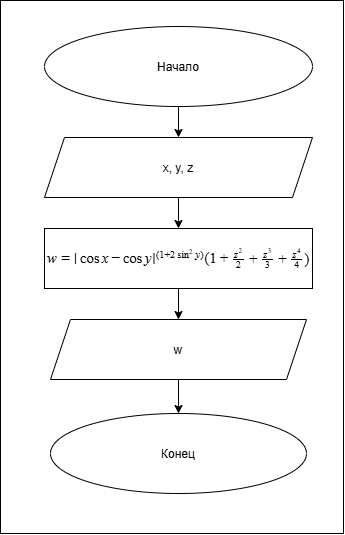

The diagram above was exported from draw.io. Its source (the exported page's mxGraphModel, read from the mxfile embedded in the PNG):
<mxGraphModel dx="1157" dy="640" grid="0" gridSize="10" guides="1" tooltips="1" connect="1" arrows="1" fold="1" page="1" pageScale="1" pageWidth="827" pageHeight="1169" math="0" shadow="0">
  <root>
    <mxCell id="0" />
    <mxCell id="1" parent="0" />
    <mxCell id="IexXkZ0222Jfd880lbR6-22" parent="1" style="whiteSpace=wrap;html=1;" value="" vertex="1">
      <mxGeometry height="533" width="343" x="251" y="10" as="geometry" />
    </mxCell>
    <mxCell id="RZZ2bC4Y_pgpu_b8kFCs-1" edge="1" parent="1" source="IexXkZ0222Jfd880lbR6-1" style="edgeStyle=orthogonalEdgeStyle;rounded=0;orthogonalLoop=1;jettySize=auto;html=1;exitX=0.5;exitY=1;exitDx=0;exitDy=0;entryX=0.5;entryY=0;entryDx=0;entryDy=0;" target="IexXkZ0222Jfd880lbR6-3">
      <mxGeometry relative="1" as="geometry" />
    </mxCell>
    <mxCell id="IexXkZ0222Jfd880lbR6-1" parent="1" style="ellipse;whiteSpace=wrap;html=1;shapeInside=1;" value="Начало" vertex="1">
      <mxGeometry height="80" width="268" x="295" y="36" as="geometry" />
    </mxCell>
    <mxCell id="IexXkZ0222Jfd880lbR6-16" edge="1" parent="1" source="IexXkZ0222Jfd880lbR6-3" style="edgeStyle=orthogonalEdgeStyle;rounded=0;orthogonalLoop=1;jettySize=auto;html=1;exitX=0.5;exitY=1;exitDx=0;exitDy=0;entryX=0.5;entryY=0;entryDx=0;entryDy=0;" target="IexXkZ0222Jfd880lbR6-5">
      <mxGeometry relative="1" as="geometry" />
    </mxCell>
    <mxCell id="IexXkZ0222Jfd880lbR6-3" parent="1" style="shape=parallelogram;perimeter=parallelogramPerimeter;whiteSpace=wrap;html=1;shapeInside=1;fixedSize=1;" value="x, y, z" vertex="1">
      <mxGeometry height="60" width="268" x="295" y="147" as="geometry" />
    </mxCell>
    <mxCell id="JdFREcFqbm7OREH8nlvQ-2" edge="1" parent="1" source="IexXkZ0222Jfd880lbR6-5" style="edgeStyle=orthogonalEdgeStyle;rounded=0;orthogonalLoop=1;jettySize=auto;html=1;exitX=0.5;exitY=1;exitDx=0;exitDy=0;entryX=0.5;entryY=0;entryDx=0;entryDy=0;" target="IexXkZ0222Jfd880lbR6-10">
      <mxGeometry relative="1" as="geometry" />
    </mxCell>
    <mxCell id="IexXkZ0222Jfd880lbR6-5" parent="1" style="rounded=0;whiteSpace=wrap;html=1;" value="&lt;span&gt;&lt;span class=&quot;katex&quot; style=&quot;font-style: normal; font-variant: normal; font-size-adjust: none; font-language-override: normal; font-kerning: auto; font-optical-sizing: auto; font-feature-settings: normal; font-variation-settings: normal; font-stretch: normal; font-size: 1.21em; line-height: 1.2; font-family: KaTeX_Main, &amp;quot;Times New Roman&amp;quot;, serif; text-rendering: auto; text-align: start;&quot;&gt;&lt;span class=&quot;katex-html&quot; aria-hidden=&quot;true&quot; style=&quot;border-color: currentcolor;&quot;&gt;&lt;span class=&quot;base&quot; style=&quot;border-color: currentcolor; position: relative; white-space: nowrap; width: min-content; display: inline-block;&quot;&gt;&lt;span class=&quot;mord mathnormal&quot; style=&quot;border-color: currentcolor; font-family: KaTeX_Math; font-style: italic; margin-right: 0.02691em;&quot;&gt;w&lt;/span&gt;&lt;span class=&quot;mspace&quot; style=&quot;border-color: currentcolor; display: inline-block; margin-right: 0.2778em;&quot;&gt;&lt;/span&gt;&lt;span class=&quot;mrel&quot; style=&quot;border-color: currentcolor;&quot;&gt;=&lt;/span&gt;&lt;span class=&quot;mspace&quot; style=&quot;border-color: currentcolor; display: inline-block; margin-right: 0.2778em;&quot;&gt;&lt;/span&gt;&lt;/span&gt;&lt;span class=&quot;base&quot; style=&quot;border-color: currentcolor; position: relative; white-space: nowrap; width: min-content; display: inline-block;&quot;&gt;&lt;span class=&quot;strut&quot; style=&quot;border-color: currentcolor; display: inline-block; height: 1em; vertical-align: -0.25em;&quot;&gt;&lt;/span&gt;&lt;span class=&quot;mord&quot; style=&quot;border-color: currentcolor;&quot;&gt;∣&lt;/span&gt;&lt;span class=&quot;mspace&quot; style=&quot;border-color: currentcolor; display: inline-block; margin-right: 0.1667em;&quot;&gt;&lt;/span&gt;&lt;span class=&quot;mop&quot; style=&quot;border-color: currentcolor;&quot;&gt;cos&lt;/span&gt;&lt;span class=&quot;mspace&quot; style=&quot;border-color: currentcolor; display: inline-block; margin-right: 0.1667em;&quot;&gt;&lt;/span&gt;&lt;span class=&quot;mord mathnormal&quot; style=&quot;border-color: currentcolor; font-family: KaTeX_Math; font-style: italic;&quot;&gt;x&lt;/span&gt;&lt;span class=&quot;mspace&quot; style=&quot;border-color: currentcolor; display: inline-block; margin-right: 0.2222em;&quot;&gt;&lt;/span&gt;&lt;span class=&quot;mbin&quot; style=&quot;border-color: currentcolor;&quot;&gt;−&lt;/span&gt;&lt;span class=&quot;mspace&quot; style=&quot;border-color: currentcolor; display: inline-block; margin-right: 0.2222em;&quot;&gt;&lt;/span&gt;&lt;/span&gt;&lt;span class=&quot;base&quot; style=&quot;border-color: currentcolor; position: relative; white-space: nowrap; width: min-content; display: inline-block;&quot;&gt;&lt;span class=&quot;strut&quot; style=&quot;border-color: currentcolor; display: inline-block; height: 1.2369em; vertical-align: -0.25em;&quot;&gt;&lt;/span&gt;&lt;span class=&quot;mop&quot; style=&quot;border-color: currentcolor;&quot;&gt;cos&lt;/span&gt;&lt;span class=&quot;mspace&quot; style=&quot;border-color: currentcolor; display: inline-block; margin-right: 0.1667em;&quot;&gt;&lt;/span&gt;&lt;span class=&quot;mord mathnormal&quot; style=&quot;border-color: currentcolor; font-family: KaTeX_Math; font-style: italic; margin-right: 0.03588em;&quot;&gt;y&lt;/span&gt;&lt;span class=&quot;mord&quot; style=&quot;border-color: currentcolor;&quot;&gt;&lt;span class=&quot;mord&quot; style=&quot;border-color: currentcolor;&quot;&gt;∣&lt;/span&gt;&lt;span class=&quot;msupsub&quot; style=&quot;border-color: currentcolor;&quot;&gt;&lt;span class=&quot;vlist-t&quot; style=&quot;border-color: currentcolor; border-collapse: collapse; display: inline-table; table-layout: fixed;&quot;&gt;&lt;span class=&quot;vlist-r&quot; style=&quot;border-color: currentcolor; display: table-row;&quot;&gt;&lt;span class=&quot;vlist&quot; style=&quot;border-color: currentcolor; display: table-cell; position: relative; vertical-align: bottom; height: 0.9869em;&quot;&gt;&lt;span style=&quot;border-color: currentcolor; display: block; height: 0px; position: relative; top: -3.063em; margin-right: 0.05em;&quot;&gt;&lt;span class=&quot;pstrut&quot; style=&quot;border-color: currentcolor; display: inline-block; overflow: hidden; width: 0px; height: 2.7em;&quot;&gt;&lt;/span&gt;&lt;span class=&quot;sizing reset-size6 size3 mtight&quot; style=&quot;border-color: currentcolor; display: inline-block; font-size: 0.7em;&quot;&gt;&lt;span class=&quot;mord mtight&quot; style=&quot;border-color: currentcolor;&quot;&gt;&lt;span class=&quot;mopen mtight&quot; style=&quot;border-color: currentcolor;&quot;&gt;(&lt;/span&gt;&lt;span class=&quot;mord mtight&quot; style=&quot;border-color: currentcolor;&quot;&gt;1&lt;/span&gt;&lt;span class=&quot;mbin mtight&quot; style=&quot;border-color: currentcolor;&quot;&gt;+&lt;/span&gt;&lt;span class=&quot;mord mtight&quot; style=&quot;border-color: currentcolor;&quot;&gt;2&lt;/span&gt;&lt;span class=&quot;mspace mtight&quot; style=&quot;border-color: currentcolor; display: inline-block; margin-right: 0.1952em;&quot;&gt;&lt;/span&gt;&lt;span class=&quot;mop mtight&quot; style=&quot;border-color: currentcolor;&quot;&gt;&lt;span class=&quot;mop mtight&quot; style=&quot;border-color: currentcolor;&quot;&gt;&lt;span class=&quot;mtight&quot; style=&quot;border-color: currentcolor;&quot;&gt;s&lt;/span&gt;&lt;span class=&quot;mtight&quot; style=&quot;border-color: currentcolor;&quot;&gt;i&lt;/span&gt;&lt;span class=&quot;mtight&quot; style=&quot;border-color: currentcolor;&quot;&gt;n&lt;/span&gt;&lt;/span&gt;&lt;span class=&quot;msupsub&quot; style=&quot;border-color: currentcolor;&quot;&gt;&lt;span class=&quot;vlist-t&quot; style=&quot;border-color: currentcolor; border-collapse: collapse; display: inline-table; table-layout: fixed;&quot;&gt;&lt;span class=&quot;vlist-r&quot; style=&quot;border-color: currentcolor; display: table-row;&quot;&gt;&lt;span class=&quot;vlist&quot; style=&quot;border-color: currentcolor; display: table-cell; position: relative; vertical-align: bottom; height: 0.8913em;&quot;&gt;&lt;span style=&quot;border-color: currentcolor; display: block; height: 0px; position: relative; top: -2.931em; margin-right: 0.0714em;&quot;&gt;&lt;span class=&quot;pstrut&quot; style=&quot;border-color: currentcolor; display: inline-block; overflow: hidden; width: 0px; height: 2.5em;&quot;&gt;&lt;/span&gt;&lt;span class=&quot;sizing reset-size3 size1 mtight&quot; style=&quot;border-color: currentcolor; display: inline-block; font-size: 0.714286em;&quot;&gt;&lt;span class=&quot;mord mtight&quot; style=&quot;border-color: currentcolor;&quot;&gt;2&lt;/span&gt;&lt;/span&gt;&lt;/span&gt;&lt;/span&gt;&lt;/span&gt;&lt;/span&gt;&lt;/span&gt;&lt;/span&gt;&lt;span class=&quot;mspace mtight&quot; style=&quot;border-color: currentcolor; display: inline-block; margin-right: 0.1952em;&quot;&gt;&lt;/span&gt;&lt;span class=&quot;mord mathnormal mtight&quot; style=&quot;border-color: currentcolor; font-family: KaTeX_Math; font-style: italic; margin-right: 0.03588em;&quot;&gt;y&lt;/span&gt;&lt;span class=&quot;mclose mtight&quot; style=&quot;border-color: currentcolor;&quot;&gt;)&lt;/span&gt;&lt;/span&gt;&lt;/span&gt;&lt;/span&gt;&lt;/span&gt;&lt;/span&gt;&lt;/span&gt;&lt;/span&gt;&lt;/span&gt;&lt;span class=&quot;mopen&quot; style=&quot;border-color: currentcolor;&quot;&gt;(&lt;/span&gt;&lt;span class=&quot;mord&quot; style=&quot;border-color: currentcolor;&quot;&gt;1&lt;/span&gt;&lt;span class=&quot;mspace&quot; style=&quot;border-color: currentcolor; display: inline-block; margin-right: 0.2222em;&quot;&gt;&lt;/span&gt;&lt;span class=&quot;mbin&quot; style=&quot;border-color: currentcolor;&quot;&gt;+&lt;/span&gt;&lt;span class=&quot;mspace&quot; style=&quot;border-color: currentcolor; display: inline-block; margin-right: 0.2222em;&quot;&gt;&lt;/span&gt;&lt;/span&gt;&lt;span class=&quot;base&quot; style=&quot;border-color: currentcolor; position: relative; white-space: nowrap; width: min-content; display: inline-block;&quot;&gt;&lt;span class=&quot;strut&quot; style=&quot;border-color: currentcolor; display: inline-block; height: 1.3629em; vertical-align: -0.345em;&quot;&gt;&lt;/span&gt;&lt;span class=&quot;mord&quot; style=&quot;border-color: currentcolor;&quot;&gt;&lt;span class=&quot;mopen nulldelimiter&quot; style=&quot;border-color: currentcolor; display: inline-block; width: 0.12em;&quot;&gt;&lt;/span&gt;&lt;span class=&quot;mfrac&quot; style=&quot;border-color: currentcolor;&quot;&gt;&lt;span class=&quot;vlist-t vlist-t2&quot; style=&quot;border-color: currentcolor; border-collapse: collapse; display: inline-table; table-layout: fixed; margin-right: -2px;&quot;&gt;&lt;span class=&quot;vlist-r&quot; style=&quot;border-color: currentcolor; display: table-row; text-align: center;&quot;&gt;&lt;span class=&quot;vlist&quot; style=&quot;border-color: currentcolor; display: table-cell; position: relative; vertical-align: bottom; height: 1.0179em;&quot;&gt;&lt;span style=&quot;border-color: currentcolor; display: block; height: 0px; position: relative; top: -2.655em;&quot;&gt;&lt;span class=&quot;pstrut&quot; style=&quot;border-color: currentcolor; display: inline-block; overflow: hidden; width: 0px; height: 3em;&quot;&gt;&lt;/span&gt;&lt;span class=&quot;sizing reset-size6 size3 mtight&quot; style=&quot;border-color: currentcolor; display: inline-block; font-size: 0.7em;&quot;&gt;&lt;span class=&quot;mord mtight&quot; style=&quot;border-color: currentcolor;&quot;&gt;&lt;span class=&quot;mord mtight&quot; style=&quot;border-color: currentcolor;&quot;&gt;2&lt;/span&gt;&lt;/span&gt;&lt;/span&gt;&lt;/span&gt;&lt;span style=&quot;border-color: currentcolor; display: block; height: 0px; position: relative; top: -3.23em;&quot;&gt;&lt;span class=&quot;pstrut&quot; style=&quot;border-color: currentcolor; display: inline-block; overflow: hidden; width: 0px; height: 3em;&quot;&gt;&lt;/span&gt;&lt;span class=&quot;frac-line&quot; style=&quot;border-color: currentcolor; display: inline-block; border-bottom-style: solid; width: 11.1125px; min-height: 1px; border-bottom-width: 0.04em;&quot;&gt;&lt;/span&gt;&lt;/span&gt;&lt;span style=&quot;border-color: currentcolor; display: block; height: 0px; position: relative; top: -3.394em;&quot;&gt;&lt;span class=&quot;pstrut&quot; style=&quot;border-color: currentcolor; display: inline-block; overflow: hidden; width: 0px; height: 3em;&quot;&gt;&lt;/span&gt;&lt;span class=&quot;sizing reset-size6 size3 mtight&quot; style=&quot;border-color: currentcolor; display: inline-block; font-size: 0.7em;&quot;&gt;&lt;span class=&quot;mord mtight&quot; style=&quot;border-color: currentcolor;&quot;&gt;&lt;span class=&quot;mord mtight&quot; style=&quot;border-color: currentcolor;&quot;&gt;&lt;span class=&quot;mord mathnormal mtight&quot; style=&quot;border-color: currentcolor; font-family: KaTeX_Math; font-style: italic; margin-right: 0.04398em;&quot;&gt;z&lt;/span&gt;&lt;span class=&quot;msupsub&quot; style=&quot;border-color: currentcolor; text-align: left;&quot;&gt;&lt;span class=&quot;vlist-t&quot; style=&quot;border-color: currentcolor; border-collapse: collapse; display: inline-table; table-layout: fixed;&quot;&gt;&lt;span class=&quot;vlist-r&quot; style=&quot;border-color: currentcolor; display: table-row;&quot;&gt;&lt;span class=&quot;vlist&quot; style=&quot;border-color: currentcolor; display: table-cell; position: relative; vertical-align: bottom; height: 0.8913em;&quot;&gt;&lt;span style=&quot;border-color: currentcolor; display: block; height: 0px; position: relative; top: -2.931em; margin-right: 0.0714em;&quot;&gt;&lt;span class=&quot;pstrut&quot; style=&quot;border-color: currentcolor; display: inline-block; overflow: hidden; width: 0px; height: 2.5em;&quot;&gt;&lt;/span&gt;&lt;span class=&quot;sizing reset-size3 size1 mtight&quot; style=&quot;border-color: currentcolor; display: inline-block; font-size: 0.714286em;&quot;&gt;&lt;span class=&quot;mord mtight&quot; style=&quot;border-color: currentcolor;&quot;&gt;2&lt;/span&gt;&lt;/span&gt;&lt;/span&gt;&lt;/span&gt;&lt;/span&gt;&lt;/span&gt;&lt;/span&gt;&lt;/span&gt;&lt;/span&gt;&lt;/span&gt;&lt;/span&gt;&lt;/span&gt;&lt;span class=&quot;vlist-s&quot; style=&quot;border-color: currentcolor; display: table-cell; font-size: 1px; min-width: 2px; vertical-align: bottom; width: 2px;&quot;&gt;&lt;/span&gt;&lt;/span&gt;&lt;span class=&quot;vlist-r&quot; style=&quot;border-color: currentcolor; display: table-row; text-align: center;&quot;&gt;&lt;span class=&quot;vlist&quot; style=&quot;border-color: currentcolor; display: table-cell; position: relative; vertical-align: bottom; height: 0.345em;&quot;&gt;&lt;span style=&quot;border-color: currentcolor; display: block; height: 0px; position: relative;&quot;&gt;&lt;/span&gt;&lt;/span&gt;&lt;/span&gt;&lt;/span&gt;&lt;/span&gt;&lt;span class=&quot;mclose nulldelimiter&quot; style=&quot;border-color: currentcolor; display: inline-block; width: 0.12em;&quot;&gt;&lt;/span&gt;&lt;/span&gt;&lt;span class=&quot;mspace&quot; style=&quot;border-color: currentcolor; display: inline-block; margin-right: 0.2222em;&quot;&gt;&lt;/span&gt;&lt;span class=&quot;mbin&quot; style=&quot;border-color: currentcolor;&quot;&gt;+&lt;/span&gt;&lt;span class=&quot;mspace&quot; style=&quot;border-color: currentcolor; display: inline-block; margin-right: 0.2222em;&quot;&gt;&lt;/span&gt;&lt;/span&gt;&lt;span class=&quot;base&quot; style=&quot;border-color: currentcolor; position: relative; white-space: nowrap; width: min-content; display: inline-block;&quot;&gt;&lt;span class=&quot;strut&quot; style=&quot;border-color: currentcolor; display: inline-block; height: 1.3629em; vertical-align: -0.345em;&quot;&gt;&lt;/span&gt;&lt;span class=&quot;mord&quot; style=&quot;border-color: currentcolor;&quot;&gt;&lt;span class=&quot;mopen nulldelimiter&quot; style=&quot;border-color: currentcolor; display: inline-block; width: 0.12em;&quot;&gt;&lt;/span&gt;&lt;span class=&quot;mfrac&quot; style=&quot;border-color: currentcolor;&quot;&gt;&lt;span class=&quot;vlist-t vlist-t2&quot; style=&quot;border-color: currentcolor; border-collapse: collapse; display: inline-table; table-layout: fixed; margin-right: -2px;&quot;&gt;&lt;span class=&quot;vlist-r&quot; style=&quot;border-color: currentcolor; display: table-row; text-align: center;&quot;&gt;&lt;span class=&quot;vlist&quot; style=&quot;border-color: currentcolor; display: table-cell; position: relative; vertical-align: bottom; height: 1.0179em;&quot;&gt;&lt;span style=&quot;border-color: currentcolor; display: block; height: 0px; position: relative; top: -2.655em;&quot;&gt;&lt;span class=&quot;pstrut&quot; style=&quot;border-color: currentcolor; display: inline-block; overflow: hidden; width: 0px; height: 3em;&quot;&gt;&lt;/span&gt;&lt;span class=&quot;sizing reset-size6 size3 mtight&quot; style=&quot;border-color: currentcolor; display: inline-block; font-size: 0.7em;&quot;&gt;&lt;span class=&quot;mord mtight&quot; style=&quot;border-color: currentcolor;&quot;&gt;&lt;span class=&quot;mord mtight&quot; style=&quot;border-color: currentcolor;&quot;&gt;3&lt;/span&gt;&lt;/span&gt;&lt;/span&gt;&lt;/span&gt;&lt;span style=&quot;border-color: currentcolor; display: block; height: 0px; position: relative; top: -3.23em;&quot;&gt;&lt;span class=&quot;pstrut&quot; style=&quot;border-color: currentcolor; display: inline-block; overflow: hidden; width: 0px; height: 3em;&quot;&gt;&lt;/span&gt;&lt;span class=&quot;frac-line&quot; style=&quot;border-color: currentcolor; display: inline-block; border-bottom-style: solid; width: 11.1125px; min-height: 1px; border-bottom-width: 0.04em;&quot;&gt;&lt;/span&gt;&lt;/span&gt;&lt;span style=&quot;border-color: currentcolor; display: block; height: 0px; position: relative; top: -3.394em;&quot;&gt;&lt;span class=&quot;pstrut&quot; style=&quot;border-color: currentcolor; display: inline-block; overflow: hidden; width: 0px; height: 3em;&quot;&gt;&lt;/span&gt;&lt;span class=&quot;sizing reset-size6 size3 mtight&quot; style=&quot;border-color: currentcolor; display: inline-block; font-size: 0.7em;&quot;&gt;&lt;span class=&quot;mord mtight&quot; style=&quot;border-color: currentcolor;&quot;&gt;&lt;span class=&quot;mord mtight&quot; style=&quot;border-color: currentcolor;&quot;&gt;&lt;span class=&quot;mord mathnormal mtight&quot; style=&quot;border-color: currentcolor; font-family: KaTeX_Math; font-style: italic; margin-right: 0.04398em;&quot;&gt;z&lt;/span&gt;&lt;span class=&quot;msupsub&quot; style=&quot;border-color: currentcolor; text-align: left;&quot;&gt;&lt;span class=&quot;vlist-t&quot; style=&quot;border-color: currentcolor; border-collapse: collapse; display: inline-table; table-layout: fixed;&quot;&gt;&lt;span class=&quot;vlist-r&quot; style=&quot;border-color: currentcolor; display: table-row;&quot;&gt;&lt;span class=&quot;vlist&quot; style=&quot;border-color: currentcolor; display: table-cell; position: relative; vertical-align: bottom; height: 0.8913em;&quot;&gt;&lt;span style=&quot;border-color: currentcolor; display: block; height: 0px; position: relative; top: -2.931em; margin-right: 0.0714em;&quot;&gt;&lt;span class=&quot;pstrut&quot; style=&quot;border-color: currentcolor; display: inline-block; overflow: hidden; width: 0px; height: 2.5em;&quot;&gt;&lt;/span&gt;&lt;span class=&quot;sizing reset-size3 size1 mtight&quot; style=&quot;border-color: currentcolor; display: inline-block; font-size: 0.714286em;&quot;&gt;&lt;span class=&quot;mord mtight&quot; style=&quot;border-color: currentcolor;&quot;&gt;3&lt;/span&gt;&lt;/span&gt;&lt;/span&gt;&lt;/span&gt;&lt;/span&gt;&lt;/span&gt;&lt;/span&gt;&lt;/span&gt;&lt;/span&gt;&lt;/span&gt;&lt;/span&gt;&lt;/span&gt;&lt;span class=&quot;vlist-s&quot; style=&quot;border-color: currentcolor; display: table-cell; font-size: 1px; min-width: 2px; vertical-align: bottom; width: 2px;&quot;&gt;&lt;/span&gt;&lt;/span&gt;&lt;span class=&quot;vlist-r&quot; style=&quot;border-color: currentcolor; display: table-row; text-align: center;&quot;&gt;&lt;span class=&quot;vlist&quot; style=&quot;border-color: currentcolor; display: table-cell; position: relative; vertical-align: bottom; height: 0.345em;&quot;&gt;&lt;span style=&quot;border-color: currentcolor; display: block; height: 0px; position: relative;&quot;&gt;&lt;/span&gt;&lt;/span&gt;&lt;/span&gt;&lt;/span&gt;&lt;/span&gt;&lt;span class=&quot;mclose nulldelimiter&quot; style=&quot;border-color: currentcolor; display: inline-block; width: 0.12em;&quot;&gt;&lt;/span&gt;&lt;/span&gt;&lt;span class=&quot;mspace&quot; style=&quot;border-color: currentcolor; display: inline-block; margin-right: 0.2222em;&quot;&gt;&lt;/span&gt;&lt;span class=&quot;mbin&quot; style=&quot;border-color: currentcolor;&quot;&gt;+&lt;/span&gt;&lt;span class=&quot;mspace&quot; style=&quot;border-color: currentcolor; display: inline-block; margin-right: 0.2222em;&quot;&gt;&lt;/span&gt;&lt;/span&gt;&lt;span class=&quot;base&quot; style=&quot;border-color: currentcolor; position: relative; white-space: nowrap; width: min-content; display: inline-block;&quot;&gt;&lt;span class=&quot;strut&quot; style=&quot;border-color: currentcolor; display: inline-block; height: 1.3629em; vertical-align: -0.345em;&quot;&gt;&lt;/span&gt;&lt;span class=&quot;mord&quot; style=&quot;border-color: currentcolor;&quot;&gt;&lt;span class=&quot;mopen nulldelimiter&quot; style=&quot;border-color: currentcolor; display: inline-block; width: 0.12em;&quot;&gt;&lt;/span&gt;&lt;span class=&quot;mfrac&quot; style=&quot;border-color: currentcolor;&quot;&gt;&lt;span class=&quot;vlist-t vlist-t2&quot; style=&quot;border-color: currentcolor; border-collapse: collapse; display: inline-table; table-layout: fixed; margin-right: -2px;&quot;&gt;&lt;span class=&quot;vlist-r&quot; style=&quot;border-color: currentcolor; display: table-row; text-align: center;&quot;&gt;&lt;span class=&quot;vlist&quot; style=&quot;border-color: currentcolor; display: table-cell; position: relative; vertical-align: bottom; height: 1.0179em;&quot;&gt;&lt;span style=&quot;border-color: currentcolor; display: block; height: 0px; position: relative; top: -2.655em;&quot;&gt;&lt;span class=&quot;pstrut&quot; style=&quot;border-color: currentcolor; display: inline-block; overflow: hidden; width: 0px; height: 3em;&quot;&gt;&lt;/span&gt;&lt;span class=&quot;sizing reset-size6 size3 mtight&quot; style=&quot;border-color: currentcolor; display: inline-block; font-size: 0.7em;&quot;&gt;&lt;span class=&quot;mord mtight&quot; style=&quot;border-color: currentcolor;&quot;&gt;&lt;span class=&quot;mord mtight&quot; style=&quot;border-color: currentcolor;&quot;&gt;4&lt;/span&gt;&lt;/span&gt;&lt;/span&gt;&lt;/span&gt;&lt;span style=&quot;border-color: currentcolor; display: block; height: 0px; position: relative; top: -3.23em;&quot;&gt;&lt;span class=&quot;pstrut&quot; style=&quot;border-color: currentcolor; display: inline-block; overflow: hidden; width: 0px; height: 3em;&quot;&gt;&lt;/span&gt;&lt;span class=&quot;frac-line&quot; style=&quot;border-color: currentcolor; display: inline-block; border-bottom-style: solid; width: 11.1125px; min-height: 1px; border-bottom-width: 0.04em;&quot;&gt;&lt;/span&gt;&lt;/span&gt;&lt;span style=&quot;border-color: currentcolor; display: block; height: 0px; position: relative; top: -3.394em;&quot;&gt;&lt;span class=&quot;pstrut&quot; style=&quot;border-color: currentcolor; display: inline-block; overflow: hidden; width: 0px; height: 3em;&quot;&gt;&lt;/span&gt;&lt;span class=&quot;sizing reset-size6 size3 mtight&quot; style=&quot;border-color: currentcolor; display: inline-block; font-size: 0.7em;&quot;&gt;&lt;span class=&quot;mord mtight&quot; style=&quot;border-color: currentcolor;&quot;&gt;&lt;span class=&quot;mord mtight&quot; style=&quot;border-color: currentcolor;&quot;&gt;&lt;span class=&quot;mord mathnormal mtight&quot; style=&quot;border-color: currentcolor; font-family: KaTeX_Math; font-style: italic; margin-right: 0.04398em;&quot;&gt;z&lt;/span&gt;&lt;span class=&quot;msupsub&quot; style=&quot;border-color: currentcolor; text-align: left;&quot;&gt;&lt;span class=&quot;vlist-t&quot; style=&quot;border-color: currentcolor; border-collapse: collapse; display: inline-table; table-layout: fixed;&quot;&gt;&lt;span class=&quot;vlist-r&quot; style=&quot;border-color: currentcolor; display: table-row;&quot;&gt;&lt;span class=&quot;vlist&quot; style=&quot;border-color: currentcolor; display: table-cell; position: relative; vertical-align: bottom; height: 0.8913em;&quot;&gt;&lt;span style=&quot;border-color: currentcolor; display: block; height: 0px; position: relative; top: -2.931em; margin-right: 0.0714em;&quot;&gt;&lt;span class=&quot;pstrut&quot; style=&quot;border-color: currentcolor; display: inline-block; overflow: hidden; width: 0px; height: 2.5em;&quot;&gt;&lt;/span&gt;&lt;span class=&quot;sizing reset-size3 size1 mtight&quot; style=&quot;border-color: currentcolor; display: inline-block; font-size: 0.714286em;&quot;&gt;&lt;span class=&quot;mord mtight&quot; style=&quot;border-color: currentcolor;&quot;&gt;4&lt;/span&gt;&lt;/span&gt;&lt;/span&gt;&lt;/span&gt;&lt;/span&gt;&lt;/span&gt;&lt;/span&gt;&lt;/span&gt;&lt;/span&gt;&lt;/span&gt;&lt;/span&gt;&lt;/span&gt;&lt;span class=&quot;vlist-s&quot; style=&quot;border-color: currentcolor; display: table-cell; font-size: 1px; min-width: 2px; vertical-align: bottom; width: 2px;&quot;&gt;&lt;/span&gt;&lt;/span&gt;&lt;span class=&quot;vlist-r&quot; style=&quot;border-color: currentcolor; display: table-row; text-align: center;&quot;&gt;&lt;span class=&quot;vlist&quot; style=&quot;border-color: currentcolor; display: table-cell; position: relative; vertical-align: bottom; height: 0.345em;&quot;&gt;&lt;span style=&quot;border-color: currentcolor; display: block; height: 0px; position: relative;&quot;&gt;&lt;/span&gt;&lt;/span&gt;&lt;/span&gt;&lt;/span&gt;&lt;/span&gt;&lt;span class=&quot;mclose nulldelimiter&quot; style=&quot;border-color: currentcolor; display: inline-block; width: 0.12em;&quot;&gt;&lt;/span&gt;&lt;/span&gt;&lt;span class=&quot;mclose&quot; style=&quot;border-color: currentcolor;&quot;&gt;)&lt;/span&gt;&lt;/span&gt;&lt;/span&gt;&lt;/span&gt;&lt;/span&gt;" vertex="1">
      <mxGeometry height="60" width="268" x="295" y="238" as="geometry" />
    </mxCell>
    <mxCell id="IexXkZ0222Jfd880lbR6-9" parent="1" style="ellipse;whiteSpace=wrap;html=1;shapeInside=1;" value="Конец" vertex="1">
      <mxGeometry height="80" width="256" x="301" y="423" as="geometry" />
    </mxCell>
    <mxCell id="IexXkZ0222Jfd880lbR6-21" edge="1" parent="1" source="IexXkZ0222Jfd880lbR6-10" style="edgeStyle=orthogonalEdgeStyle;rounded=0;orthogonalLoop=1;jettySize=auto;html=1;exitX=0.5;exitY=1;exitDx=0;exitDy=0;entryX=0.5;entryY=0;entryDx=0;entryDy=0;" target="IexXkZ0222Jfd880lbR6-9">
      <mxGeometry relative="1" as="geometry" />
    </mxCell>
    <mxCell id="IexXkZ0222Jfd880lbR6-10" parent="1" style="shape=parallelogram;perimeter=parallelogramPerimeter;whiteSpace=wrap;html=1;shapeInside=1;fixedSize=1;" value="w" vertex="1">
      <mxGeometry height="60" width="256" x="301" y="329" as="geometry" />
    </mxCell>
  </root>
</mxGraphModel>